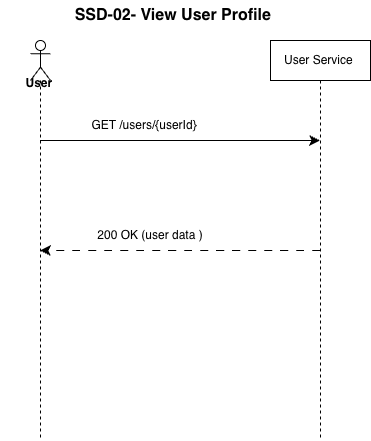

The diagram above was exported from draw.io. Its source (the exported page's mxGraphModel, read from the mxfile embedded in the PNG):
<mxGraphModel dx="465" dy="712" grid="1" gridSize="10" guides="1" tooltips="1" connect="1" arrows="1" fold="1" page="1" pageScale="1" pageWidth="827" pageHeight="1169" math="0" shadow="0">
  <root>
    <mxCell id="0" />
    <mxCell id="1" parent="0" />
    <mxCell id="INSjlDAn9rdAAEZEpZqs-2" parent="1" style="shape=umlLifeline;perimeter=lifelinePerimeter;whiteSpace=wrap;html=1;container=1;dropTarget=0;collapsible=0;recursiveResize=0;outlineConnect=0;portConstraint=eastwest;newEdgeStyle={&quot;curved&quot;:0,&quot;rounded&quot;:0};" value="User Service&amp;nbsp;" vertex="1">
      <mxGeometry height="400" width="100" x="450" y="40" as="geometry" />
    </mxCell>
    <mxCell id="INSjlDAn9rdAAEZEpZqs-3" parent="1" style="shape=umlLifeline;perimeter=lifelinePerimeter;whiteSpace=wrap;html=1;container=1;dropTarget=0;collapsible=0;recursiveResize=0;outlineConnect=0;portConstraint=eastwest;newEdgeStyle={&quot;curved&quot;:0,&quot;rounded&quot;:0};participant=umlActor;" value="" vertex="1">
      <mxGeometry height="400" width="20" x="210" y="40" as="geometry" />
    </mxCell>
    <mxCell id="INSjlDAn9rdAAEZEpZqs-4" parent="1" style="text;align=center;fontStyle=1;verticalAlign=middle;spacingLeft=3;spacingRight=3;strokeColor=none;rotatable=0;points=[[0,0.5],[1,0.5]];portConstraint=eastwest;html=1;" value="User&amp;nbsp;" vertex="1">
      <mxGeometry height="26" width="80" x="180" y="70" as="geometry" />
    </mxCell>
    <mxCell id="INSjlDAn9rdAAEZEpZqs-6" edge="1" parent="1" style="endArrow=classic;html=1;rounded=0;fontSize=12;startSize=8;endSize=8;curved=1;" value="">
      <mxGeometry height="50" relative="1" width="50" as="geometry">
        <mxPoint x="219.5" y="140" as="sourcePoint" />
        <mxPoint x="499.5" y="140" as="targetPoint" />
      </mxGeometry>
    </mxCell>
    <mxCell id="INSjlDAn9rdAAEZEpZqs-7" edge="1" parent="1" style="endArrow=classic;html=1;rounded=0;fontSize=12;startSize=8;endSize=8;curved=1;dashed=1;dashPattern=8 8;" value="">
      <mxGeometry height="50" relative="1" width="50" as="geometry">
        <mxPoint x="499.5" y="250" as="sourcePoint" />
        <mxPoint x="219.5" y="250" as="targetPoint" />
      </mxGeometry>
    </mxCell>
    <mxCell id="INSjlDAn9rdAAEZEpZqs-9" parent="1" style="text;html=1;whiteSpace=wrap;strokeColor=none;fillColor=none;align=center;verticalAlign=middle;rounded=0;" value="GET /users/{userId}" vertex="1">
      <mxGeometry height="30" width="180" x="234" y="110" as="geometry" />
    </mxCell>
    <mxCell id="INSjlDAn9rdAAEZEpZqs-10" parent="1" style="text;html=1;whiteSpace=wrap;strokeColor=none;fillColor=none;align=center;verticalAlign=middle;rounded=0;" value="200 OK (user data )" vertex="1">
      <mxGeometry height="30" width="180" x="240" y="220" as="geometry" />
    </mxCell>
    <mxCell id="INSjlDAn9rdAAEZEpZqs-12" parent="1" style="text;html=1;whiteSpace=wrap;strokeColor=none;fillColor=none;align=center;verticalAlign=middle;rounded=0;fontSize=16;fontStyle=1" value="SSD-02- View User Profile&amp;nbsp;" vertex="1">
      <mxGeometry height="30" width="270" x="220" as="geometry" />
    </mxCell>
  </root>
</mxGraphModel>